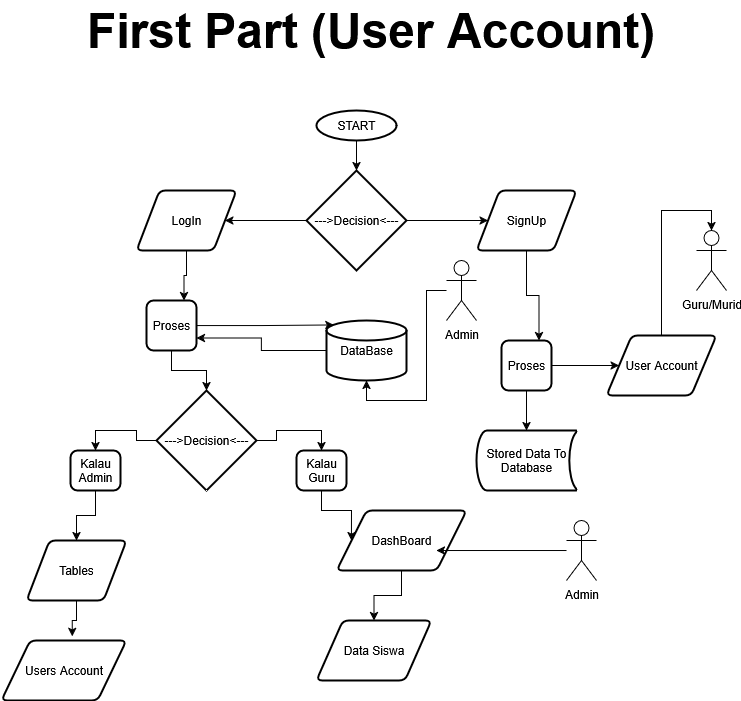

The diagram above was exported from draw.io. Its source (the exported page's mxGraphModel, read from the mxfile embedded in the PNG):
<mxGraphModel dx="1281" dy="1704" grid="1" gridSize="10" guides="1" tooltips="1" connect="1" arrows="1" fold="1" page="1" pageScale="1" pageWidth="827" pageHeight="1169" math="0" shadow="0">
  <root>
    <mxCell id="WIyWlLk6GJQsqaUBKTNV-0" />
    <mxCell id="WIyWlLk6GJQsqaUBKTNV-1" parent="WIyWlLk6GJQsqaUBKTNV-0" />
    <mxCell id="-zFI6yju7jSSNfk_TYJg-1" value="&lt;font style=&quot;font-size: 48px;&quot;&gt;First Part (User Account)&lt;/font&gt;" style="text;align=center;fontStyle=1;verticalAlign=middle;spacingLeft=3;spacingRight=3;strokeColor=none;rotatable=0;points=[[0,0.5],[1,0.5]];portConstraint=eastwest;html=1;" parent="WIyWlLk6GJQsqaUBKTNV-1" vertex="1">
      <mxGeometry x="114" y="-1140" width="600" height="60" as="geometry" />
    </mxCell>
    <mxCell id="-zFI6yju7jSSNfk_TYJg-5" style="edgeStyle=orthogonalEdgeStyle;rounded=0;orthogonalLoop=1;jettySize=auto;html=1;" parent="WIyWlLk6GJQsqaUBKTNV-1" source="-zFI6yju7jSSNfk_TYJg-2" target="-zFI6yju7jSSNfk_TYJg-3" edge="1">
      <mxGeometry relative="1" as="geometry" />
    </mxCell>
    <mxCell id="-zFI6yju7jSSNfk_TYJg-2" value="START" style="strokeWidth=2;html=1;shape=mxgraph.flowchart.start_1;whiteSpace=wrap;" parent="WIyWlLk6GJQsqaUBKTNV-1" vertex="1">
      <mxGeometry x="360" y="-1030" width="80" height="30" as="geometry" />
    </mxCell>
    <mxCell id="-zFI6yju7jSSNfk_TYJg-8" style="edgeStyle=orthogonalEdgeStyle;rounded=0;orthogonalLoop=1;jettySize=auto;html=1;entryX=0;entryY=0.5;entryDx=0;entryDy=0;" parent="WIyWlLk6GJQsqaUBKTNV-1" source="-zFI6yju7jSSNfk_TYJg-3" target="-zFI6yju7jSSNfk_TYJg-6" edge="1">
      <mxGeometry relative="1" as="geometry" />
    </mxCell>
    <mxCell id="-zFI6yju7jSSNfk_TYJg-9" style="edgeStyle=orthogonalEdgeStyle;rounded=0;orthogonalLoop=1;jettySize=auto;html=1;exitX=0;exitY=0.5;exitDx=0;exitDy=0;exitPerimeter=0;" parent="WIyWlLk6GJQsqaUBKTNV-1" source="-zFI6yju7jSSNfk_TYJg-3" target="-zFI6yju7jSSNfk_TYJg-7" edge="1">
      <mxGeometry relative="1" as="geometry" />
    </mxCell>
    <mxCell id="-zFI6yju7jSSNfk_TYJg-3" value="---&amp;gt;Decision&amp;lt;---" style="strokeWidth=2;html=1;shape=mxgraph.flowchart.decision;whiteSpace=wrap;" parent="WIyWlLk6GJQsqaUBKTNV-1" vertex="1">
      <mxGeometry x="350" y="-970" width="100" height="100" as="geometry" />
    </mxCell>
    <mxCell id="-zFI6yju7jSSNfk_TYJg-14" style="edgeStyle=orthogonalEdgeStyle;rounded=0;orthogonalLoop=1;jettySize=auto;html=1;exitX=0.5;exitY=1;exitDx=0;exitDy=0;entryX=0.75;entryY=0;entryDx=0;entryDy=0;" parent="WIyWlLk6GJQsqaUBKTNV-1" source="-zFI6yju7jSSNfk_TYJg-6" target="-zFI6yju7jSSNfk_TYJg-11" edge="1">
      <mxGeometry relative="1" as="geometry" />
    </mxCell>
    <mxCell id="-zFI6yju7jSSNfk_TYJg-6" value="SignUp" style="shape=parallelogram;html=1;strokeWidth=2;perimeter=parallelogramPerimeter;whiteSpace=wrap;rounded=1;arcSize=12;size=0.23;" parent="WIyWlLk6GJQsqaUBKTNV-1" vertex="1">
      <mxGeometry x="520" y="-950" width="100" height="60" as="geometry" />
    </mxCell>
    <mxCell id="-zFI6yju7jSSNfk_TYJg-24" style="edgeStyle=orthogonalEdgeStyle;rounded=0;orthogonalLoop=1;jettySize=auto;html=1;entryX=0.75;entryY=0;entryDx=0;entryDy=0;" parent="WIyWlLk6GJQsqaUBKTNV-1" source="-zFI6yju7jSSNfk_TYJg-7" target="-zFI6yju7jSSNfk_TYJg-23" edge="1">
      <mxGeometry relative="1" as="geometry" />
    </mxCell>
    <mxCell id="-zFI6yju7jSSNfk_TYJg-7" value="LogIn" style="shape=parallelogram;html=1;strokeWidth=2;perimeter=parallelogramPerimeter;whiteSpace=wrap;rounded=1;arcSize=12;size=0.23;" parent="WIyWlLk6GJQsqaUBKTNV-1" vertex="1">
      <mxGeometry x="180" y="-950" width="100" height="60" as="geometry" />
    </mxCell>
    <mxCell id="-zFI6yju7jSSNfk_TYJg-30" style="edgeStyle=orthogonalEdgeStyle;rounded=0;orthogonalLoop=1;jettySize=auto;html=1;entryX=0.5;entryY=0;entryDx=0;entryDy=0;entryPerimeter=0;" parent="WIyWlLk6GJQsqaUBKTNV-1" source="-zFI6yju7jSSNfk_TYJg-10" target="-zFI6yju7jSSNfk_TYJg-29" edge="1">
      <mxGeometry relative="1" as="geometry" />
    </mxCell>
    <mxCell id="-zFI6yju7jSSNfk_TYJg-10" value="User Account" style="shape=parallelogram;html=1;strokeWidth=2;perimeter=parallelogramPerimeter;whiteSpace=wrap;rounded=1;arcSize=12;size=0.23;" parent="WIyWlLk6GJQsqaUBKTNV-1" vertex="1">
      <mxGeometry x="650" y="-805" width="110" height="60" as="geometry" />
    </mxCell>
    <mxCell id="-zFI6yju7jSSNfk_TYJg-15" style="edgeStyle=orthogonalEdgeStyle;rounded=0;orthogonalLoop=1;jettySize=auto;html=1;" parent="WIyWlLk6GJQsqaUBKTNV-1" source="-zFI6yju7jSSNfk_TYJg-11" target="-zFI6yju7jSSNfk_TYJg-10" edge="1">
      <mxGeometry relative="1" as="geometry" />
    </mxCell>
    <mxCell id="-zFI6yju7jSSNfk_TYJg-11" value="Proses" style="rounded=1;whiteSpace=wrap;html=1;absoluteArcSize=1;arcSize=14;strokeWidth=2;" parent="WIyWlLk6GJQsqaUBKTNV-1" vertex="1">
      <mxGeometry x="545" y="-800" width="50" height="50" as="geometry" />
    </mxCell>
    <mxCell id="-zFI6yju7jSSNfk_TYJg-26" style="edgeStyle=orthogonalEdgeStyle;rounded=0;orthogonalLoop=1;jettySize=auto;html=1;entryX=1;entryY=0.75;entryDx=0;entryDy=0;" parent="WIyWlLk6GJQsqaUBKTNV-1" source="-zFI6yju7jSSNfk_TYJg-16" target="-zFI6yju7jSSNfk_TYJg-23" edge="1">
      <mxGeometry relative="1" as="geometry">
        <mxPoint x="250" y="-810" as="targetPoint" />
      </mxGeometry>
    </mxCell>
    <mxCell id="-zFI6yju7jSSNfk_TYJg-16" value="DataBase" style="strokeWidth=2;html=1;shape=mxgraph.flowchart.database;whiteSpace=wrap;" parent="WIyWlLk6GJQsqaUBKTNV-1" vertex="1">
      <mxGeometry x="370" y="-820" width="80" height="60" as="geometry" />
    </mxCell>
    <mxCell id="-zFI6yju7jSSNfk_TYJg-18" value="Admin" style="shape=umlActor;verticalLabelPosition=bottom;verticalAlign=top;html=1;outlineConnect=0;" parent="WIyWlLk6GJQsqaUBKTNV-1" vertex="1">
      <mxGeometry x="490" y="-880" width="30" height="60" as="geometry" />
    </mxCell>
    <mxCell id="-zFI6yju7jSSNfk_TYJg-21" style="edgeStyle=orthogonalEdgeStyle;rounded=0;orthogonalLoop=1;jettySize=auto;html=1;entryX=0.5;entryY=1;entryDx=0;entryDy=0;entryPerimeter=0;" parent="WIyWlLk6GJQsqaUBKTNV-1" source="-zFI6yju7jSSNfk_TYJg-18" target="-zFI6yju7jSSNfk_TYJg-16" edge="1">
      <mxGeometry relative="1" as="geometry" />
    </mxCell>
    <mxCell id="-zFI6yju7jSSNfk_TYJg-35" style="edgeStyle=orthogonalEdgeStyle;rounded=0;orthogonalLoop=1;jettySize=auto;html=1;" parent="WIyWlLk6GJQsqaUBKTNV-1" source="-zFI6yju7jSSNfk_TYJg-23" target="-zFI6yju7jSSNfk_TYJg-34" edge="1">
      <mxGeometry relative="1" as="geometry" />
    </mxCell>
    <mxCell id="-zFI6yju7jSSNfk_TYJg-23" value="Proses" style="rounded=1;whiteSpace=wrap;html=1;absoluteArcSize=1;arcSize=14;strokeWidth=2;" parent="WIyWlLk6GJQsqaUBKTNV-1" vertex="1">
      <mxGeometry x="190" y="-840" width="50" height="50" as="geometry" />
    </mxCell>
    <mxCell id="-zFI6yju7jSSNfk_TYJg-25" style="edgeStyle=orthogonalEdgeStyle;rounded=0;orthogonalLoop=1;jettySize=auto;html=1;exitX=1;exitY=0.5;exitDx=0;exitDy=0;entryX=0.093;entryY=0.073;entryDx=0;entryDy=0;entryPerimeter=0;" parent="WIyWlLk6GJQsqaUBKTNV-1" source="-zFI6yju7jSSNfk_TYJg-23" target="-zFI6yju7jSSNfk_TYJg-16" edge="1">
      <mxGeometry relative="1" as="geometry" />
    </mxCell>
    <mxCell id="-zFI6yju7jSSNfk_TYJg-29" value="Guru/Murid" style="shape=umlActor;verticalLabelPosition=bottom;verticalAlign=top;html=1;outlineConnect=0;" parent="WIyWlLk6GJQsqaUBKTNV-1" vertex="1">
      <mxGeometry x="740" y="-910" width="30" height="60" as="geometry" />
    </mxCell>
    <mxCell id="-zFI6yju7jSSNfk_TYJg-56" style="edgeStyle=orthogonalEdgeStyle;rounded=0;orthogonalLoop=1;jettySize=auto;html=1;exitX=0.5;exitY=1;exitDx=0;exitDy=0;" parent="WIyWlLk6GJQsqaUBKTNV-1" source="-zFI6yju7jSSNfk_TYJg-31" target="-zFI6yju7jSSNfk_TYJg-49" edge="1">
      <mxGeometry relative="1" as="geometry" />
    </mxCell>
    <mxCell id="-zFI6yju7jSSNfk_TYJg-31" value="DashBoard" style="shape=parallelogram;html=1;strokeWidth=2;perimeter=parallelogramPerimeter;whiteSpace=wrap;rounded=1;arcSize=12;size=0.23;" parent="WIyWlLk6GJQsqaUBKTNV-1" vertex="1">
      <mxGeometry x="380" y="-630" width="130" height="60" as="geometry" />
    </mxCell>
    <mxCell id="-zFI6yju7jSSNfk_TYJg-32" value="Tables" style="shape=parallelogram;html=1;strokeWidth=2;perimeter=parallelogramPerimeter;whiteSpace=wrap;rounded=1;arcSize=12;size=0.23;" parent="WIyWlLk6GJQsqaUBKTNV-1" vertex="1">
      <mxGeometry x="70" y="-600" width="100" height="60" as="geometry" />
    </mxCell>
    <mxCell id="-zFI6yju7jSSNfk_TYJg-45" style="edgeStyle=orthogonalEdgeStyle;rounded=0;orthogonalLoop=1;jettySize=auto;html=1;exitX=1;exitY=0.5;exitDx=0;exitDy=0;exitPerimeter=0;entryX=0.5;entryY=0;entryDx=0;entryDy=0;" parent="WIyWlLk6GJQsqaUBKTNV-1" source="-zFI6yju7jSSNfk_TYJg-34" target="-zFI6yju7jSSNfk_TYJg-42" edge="1">
      <mxGeometry relative="1" as="geometry" />
    </mxCell>
    <mxCell id="-zFI6yju7jSSNfk_TYJg-46" style="edgeStyle=orthogonalEdgeStyle;rounded=0;orthogonalLoop=1;jettySize=auto;html=1;entryX=0.5;entryY=0;entryDx=0;entryDy=0;" parent="WIyWlLk6GJQsqaUBKTNV-1" source="-zFI6yju7jSSNfk_TYJg-34" target="-zFI6yju7jSSNfk_TYJg-43" edge="1">
      <mxGeometry relative="1" as="geometry" />
    </mxCell>
    <mxCell id="-zFI6yju7jSSNfk_TYJg-34" value="---&amp;gt;Decision&amp;lt;---" style="strokeWidth=2;html=1;shape=mxgraph.flowchart.decision;whiteSpace=wrap;" parent="WIyWlLk6GJQsqaUBKTNV-1" vertex="1">
      <mxGeometry x="200" y="-750" width="100" height="100" as="geometry" />
    </mxCell>
    <mxCell id="-zFI6yju7jSSNfk_TYJg-36" value="Stored Data To Database" style="strokeWidth=2;html=1;shape=mxgraph.flowchart.stored_data;whiteSpace=wrap;" parent="WIyWlLk6GJQsqaUBKTNV-1" vertex="1">
      <mxGeometry x="520" y="-710" width="100" height="60" as="geometry" />
    </mxCell>
    <mxCell id="-zFI6yju7jSSNfk_TYJg-39" style="edgeStyle=orthogonalEdgeStyle;rounded=0;orthogonalLoop=1;jettySize=auto;html=1;entryX=0.5;entryY=0;entryDx=0;entryDy=0;entryPerimeter=0;" parent="WIyWlLk6GJQsqaUBKTNV-1" source="-zFI6yju7jSSNfk_TYJg-11" target="-zFI6yju7jSSNfk_TYJg-36" edge="1">
      <mxGeometry relative="1" as="geometry" />
    </mxCell>
    <mxCell id="-zFI6yju7jSSNfk_TYJg-47" style="edgeStyle=orthogonalEdgeStyle;rounded=0;orthogonalLoop=1;jettySize=auto;html=1;exitX=0.5;exitY=1;exitDx=0;exitDy=0;entryX=0;entryY=0.5;entryDx=0;entryDy=0;" parent="WIyWlLk6GJQsqaUBKTNV-1" source="-zFI6yju7jSSNfk_TYJg-42" target="-zFI6yju7jSSNfk_TYJg-31" edge="1">
      <mxGeometry relative="1" as="geometry" />
    </mxCell>
    <mxCell id="-zFI6yju7jSSNfk_TYJg-42" value="Kalau Guru" style="rounded=1;whiteSpace=wrap;html=1;absoluteArcSize=1;arcSize=14;strokeWidth=2;" parent="WIyWlLk6GJQsqaUBKTNV-1" vertex="1">
      <mxGeometry x="340" y="-690" width="50" height="40" as="geometry" />
    </mxCell>
    <mxCell id="-zFI6yju7jSSNfk_TYJg-48" style="edgeStyle=orthogonalEdgeStyle;rounded=0;orthogonalLoop=1;jettySize=auto;html=1;" parent="WIyWlLk6GJQsqaUBKTNV-1" source="-zFI6yju7jSSNfk_TYJg-43" target="-zFI6yju7jSSNfk_TYJg-32" edge="1">
      <mxGeometry relative="1" as="geometry" />
    </mxCell>
    <mxCell id="-zFI6yju7jSSNfk_TYJg-43" value="Kalau Admin" style="rounded=1;whiteSpace=wrap;html=1;absoluteArcSize=1;arcSize=14;strokeWidth=2;" parent="WIyWlLk6GJQsqaUBKTNV-1" vertex="1">
      <mxGeometry x="114" y="-690" width="50" height="40" as="geometry" />
    </mxCell>
    <mxCell id="-zFI6yju7jSSNfk_TYJg-49" value="Data Siswa" style="shape=parallelogram;html=1;strokeWidth=2;perimeter=parallelogramPerimeter;whiteSpace=wrap;rounded=1;arcSize=12;size=0.23;" parent="WIyWlLk6GJQsqaUBKTNV-1" vertex="1">
      <mxGeometry x="360" y="-520" width="115" height="60" as="geometry" />
    </mxCell>
    <mxCell id="-zFI6yju7jSSNfk_TYJg-50" value="Admin" style="shape=umlActor;verticalLabelPosition=bottom;verticalAlign=top;html=1;outlineConnect=0;" parent="WIyWlLk6GJQsqaUBKTNV-1" vertex="1">
      <mxGeometry x="610" y="-620" width="30" height="60" as="geometry" />
    </mxCell>
    <mxCell id="-zFI6yju7jSSNfk_TYJg-52" style="edgeStyle=orthogonalEdgeStyle;rounded=0;orthogonalLoop=1;jettySize=auto;html=1;entryX=0.769;entryY=0.667;entryDx=0;entryDy=0;entryPerimeter=0;" parent="WIyWlLk6GJQsqaUBKTNV-1" source="-zFI6yju7jSSNfk_TYJg-50" target="-zFI6yju7jSSNfk_TYJg-31" edge="1">
      <mxGeometry relative="1" as="geometry" />
    </mxCell>
    <mxCell id="-zFI6yju7jSSNfk_TYJg-53" value="Users Account" style="shape=parallelogram;html=1;strokeWidth=2;perimeter=parallelogramPerimeter;whiteSpace=wrap;rounded=1;arcSize=12;size=0.23;" parent="WIyWlLk6GJQsqaUBKTNV-1" vertex="1">
      <mxGeometry x="45" y="-500" width="125" height="60" as="geometry" />
    </mxCell>
    <mxCell id="-zFI6yju7jSSNfk_TYJg-55" style="edgeStyle=orthogonalEdgeStyle;rounded=0;orthogonalLoop=1;jettySize=auto;html=1;entryX=0.566;entryY=-0.067;entryDx=0;entryDy=0;entryPerimeter=0;" parent="WIyWlLk6GJQsqaUBKTNV-1" source="-zFI6yju7jSSNfk_TYJg-32" target="-zFI6yju7jSSNfk_TYJg-53" edge="1">
      <mxGeometry relative="1" as="geometry" />
    </mxCell>
  </root>
</mxGraphModel>